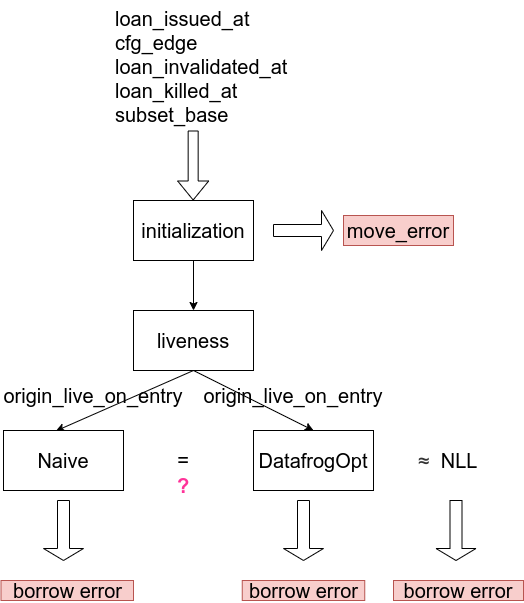

The diagram above was exported from draw.io. Its source (the exported page's mxGraphModel, read from the mxfile embedded in the PNG):
<mxGraphModel dx="1422" dy="1950" grid="1" gridSize="10" guides="1" tooltips="1" connect="1" arrows="1" fold="1" page="1" pageScale="1" pageWidth="850" pageHeight="1100" math="0" shadow="0">
  <root>
    <mxCell id="0" />
    <mxCell id="1" parent="0" />
    <mxCell id="ENJsW5BzbMOg0Qzuz5IX-10" style="edgeStyle=none;rounded=0;orthogonalLoop=1;jettySize=auto;html=1;exitX=0.5;exitY=1;exitDx=0;exitDy=0;entryX=0.5;entryY=0;entryDx=0;entryDy=0;fontSize=20;" parent="1" source="ENJsW5BzbMOg0Qzuz5IX-1" target="ENJsW5BzbMOg0Qzuz5IX-3" edge="1">
      <mxGeometry relative="1" as="geometry" />
    </mxCell>
    <mxCell id="ENJsW5BzbMOg0Qzuz5IX-1" value="" style="rounded=0;whiteSpace=wrap;html=1;fontSize=20;" parent="1" vertex="1">
      <mxGeometry x="280" y="150" width="120" height="60" as="geometry" />
    </mxCell>
    <mxCell id="ENJsW5BzbMOg0Qzuz5IX-2" value="initialization" style="text;html=1;strokeColor=none;fillColor=none;align=center;verticalAlign=middle;whiteSpace=wrap;rounded=0;fontSize=20;" parent="1" vertex="1">
      <mxGeometry x="295" y="162.5" width="90" height="35" as="geometry" />
    </mxCell>
    <mxCell id="ENJsW5BzbMOg0Qzuz5IX-14" style="edgeStyle=none;rounded=0;orthogonalLoop=1;jettySize=auto;html=1;exitX=0.5;exitY=1;exitDx=0;exitDy=0;entryX=0.5;entryY=0;entryDx=0;entryDy=0;fontSize=20;" parent="1" source="ENJsW5BzbMOg0Qzuz5IX-3" target="ENJsW5BzbMOg0Qzuz5IX-6" edge="1">
      <mxGeometry relative="1" as="geometry" />
    </mxCell>
    <mxCell id="ENJsW5BzbMOg0Qzuz5IX-3" value="" style="rounded=0;whiteSpace=wrap;html=1;fontSize=20;" parent="1" vertex="1">
      <mxGeometry x="280" y="260" width="120" height="60" as="geometry" />
    </mxCell>
    <mxCell id="ENJsW5BzbMOg0Qzuz5IX-13" style="edgeStyle=none;rounded=0;orthogonalLoop=1;jettySize=auto;html=1;entryX=0.437;entryY=0.007;entryDx=0;entryDy=0;entryPerimeter=0;fontSize=20;exitX=0.5;exitY=1;exitDx=0;exitDy=0;" parent="1" source="ENJsW5BzbMOg0Qzuz5IX-3" target="ENJsW5BzbMOg0Qzuz5IX-5" edge="1">
      <mxGeometry relative="1" as="geometry" />
    </mxCell>
    <mxCell id="ENJsW5BzbMOg0Qzuz5IX-4" value="liveness" style="text;html=1;strokeColor=none;fillColor=none;align=center;verticalAlign=middle;whiteSpace=wrap;rounded=0;fontSize=20;" parent="1" vertex="1">
      <mxGeometry x="310" y="275" width="60" height="30" as="geometry" />
    </mxCell>
    <mxCell id="ENJsW5BzbMOg0Qzuz5IX-5" value="Naive" style="rounded=0;whiteSpace=wrap;html=1;fontSize=20;" parent="1" vertex="1">
      <mxGeometry x="150" y="380" width="120" height="60" as="geometry" />
    </mxCell>
    <mxCell id="ENJsW5BzbMOg0Qzuz5IX-6" value="DatafrogOpt" style="rounded=0;whiteSpace=wrap;html=1;fontSize=20;" parent="1" vertex="1">
      <mxGeometry x="400" y="380" width="120" height="60" as="geometry" />
    </mxCell>
    <mxCell id="ENJsW5BzbMOg0Qzuz5IX-15" value="origin_live_on_entry" style="text;html=1;strokeColor=none;fillColor=none;align=center;verticalAlign=middle;whiteSpace=wrap;rounded=0;fontSize=20;" parent="1" vertex="1">
      <mxGeometry x="210" y="330" width="60" height="30" as="geometry" />
    </mxCell>
    <mxCell id="ENJsW5BzbMOg0Qzuz5IX-17" value="origin_live_on_entry" style="text;html=1;strokeColor=none;fillColor=none;align=center;verticalAlign=middle;whiteSpace=wrap;rounded=0;fontSize=20;" parent="1" vertex="1">
      <mxGeometry x="410" y="330" width="60" height="30" as="geometry" />
    </mxCell>
    <mxCell id="_xoYLOEia9Aa2XPlmyef-1" value="loan_issued_at&lt;br style=&quot;font-size: 20px;&quot;&gt;cfg_edge&lt;br style=&quot;font-size: 20px;&quot;&gt;loan_invalidated_at&amp;nbsp;&lt;br style=&quot;font-size: 20px;&quot;&gt;loan_killed_at&lt;br style=&quot;font-size: 20px;&quot;&gt;subset_base" style="text;whiteSpace=wrap;html=1;fontSize=20;" parent="1" vertex="1">
      <mxGeometry x="260" y="-50" width="230" height="120" as="geometry" />
    </mxCell>
    <mxCell id="_xoYLOEia9Aa2XPlmyef-3" value="" style="shape=flexArrow;endArrow=classic;html=1;rounded=0;fontSize=20;edgeStyle=orthogonalEdgeStyle;" parent="1" edge="1">
      <mxGeometry width="50" height="50" relative="1" as="geometry">
        <mxPoint x="339.65999999999997" y="80" as="sourcePoint" />
        <mxPoint x="339.65999999999997" y="150" as="targetPoint" />
      </mxGeometry>
    </mxCell>
    <mxCell id="7COoxqhnHkcxNuZtFHEb-1" value="=" style="text;html=1;strokeColor=none;fillColor=none;align=center;verticalAlign=middle;whiteSpace=wrap;rounded=0;fontSize=20;" parent="1" vertex="1">
      <mxGeometry x="300" y="395" width="60" height="30" as="geometry" />
    </mxCell>
    <mxCell id="7COoxqhnHkcxNuZtFHEb-2" value="&lt;font style=&quot;font-size: 20px&quot;&gt;&lt;span style=&quot;color: rgb(51 , 51 , 51) ; font-family: &amp;#34;arial&amp;#34; , sans-serif ; text-align: left ; background-color: rgb(255 , 255 , 255)&quot;&gt;≈&lt;/span&gt;&amp;nbsp; NLL&lt;/font&gt;" style="text;html=1;strokeColor=none;fillColor=none;align=center;verticalAlign=middle;whiteSpace=wrap;rounded=0;fontSize=20;" parent="1" vertex="1">
      <mxGeometry x="540" y="395" width="110" height="30" as="geometry" />
    </mxCell>
    <mxCell id="XDuhwCL8mU7ZGA06Hwja-1" value="?" style="text;html=1;strokeColor=none;fillColor=none;align=center;verticalAlign=middle;whiteSpace=wrap;rounded=0;fontSize=20;fontStyle=1;fontColor=#FF3399;" parent="1" vertex="1">
      <mxGeometry x="300" y="420" width="60" height="30" as="geometry" />
    </mxCell>
    <mxCell id="VZxAqkTBaViU3qEzD9KW-1" value="" style="shape=singleArrow;whiteSpace=wrap;html=1;fontSize=20;" parent="1" vertex="1">
      <mxGeometry x="420" y="160" width="60" height="40" as="geometry" />
    </mxCell>
    <mxCell id="VZxAqkTBaViU3qEzD9KW-2" value="move_error" style="text;html=1;strokeColor=#b85450;fillColor=#f8cecc;align=center;verticalAlign=middle;whiteSpace=wrap;rounded=0;fontSize=20;" parent="1" vertex="1">
      <mxGeometry x="490" y="165" width="110" height="30" as="geometry" />
    </mxCell>
    <mxCell id="pRlDp0M91MnDGKvQ8g2N-1" value="" style="shape=singleArrow;direction=south;whiteSpace=wrap;html=1;fontSize=20;" parent="1" vertex="1">
      <mxGeometry x="190" y="450" width="40" height="60" as="geometry" />
    </mxCell>
    <mxCell id="pRlDp0M91MnDGKvQ8g2N-2" value="borrow error" style="text;html=1;strokeColor=#b85450;fillColor=#f8cecc;align=center;verticalAlign=middle;whiteSpace=wrap;rounded=0;fontSize=20;" parent="1" vertex="1">
      <mxGeometry x="147.5" y="530" width="132.5" height="20" as="geometry" />
    </mxCell>
    <mxCell id="pRlDp0M91MnDGKvQ8g2N-3" value="" style="shape=singleArrow;direction=south;whiteSpace=wrap;html=1;fontSize=20;" parent="1" vertex="1">
      <mxGeometry x="430" y="450" width="40" height="60" as="geometry" />
    </mxCell>
    <mxCell id="pRlDp0M91MnDGKvQ8g2N-4" value="borrow error" style="text;html=1;strokeColor=#b85450;fillColor=#f8cecc;align=center;verticalAlign=middle;whiteSpace=wrap;rounded=0;fontSize=20;" parent="1" vertex="1">
      <mxGeometry x="388.75" y="530" width="122.5" height="20" as="geometry" />
    </mxCell>
    <mxCell id="pRlDp0M91MnDGKvQ8g2N-5" value="" style="shape=singleArrow;direction=south;whiteSpace=wrap;html=1;fontSize=20;" parent="1" vertex="1">
      <mxGeometry x="582.5" y="450" width="40" height="60" as="geometry" />
    </mxCell>
    <mxCell id="pRlDp0M91MnDGKvQ8g2N-6" value="borrow error" style="text;html=1;strokeColor=#b85450;fillColor=#f8cecc;align=center;verticalAlign=middle;whiteSpace=wrap;rounded=0;fontSize=20;" parent="1" vertex="1">
      <mxGeometry x="540" y="530" width="130" height="20" as="geometry" />
    </mxCell>
  </root>
</mxGraphModel>